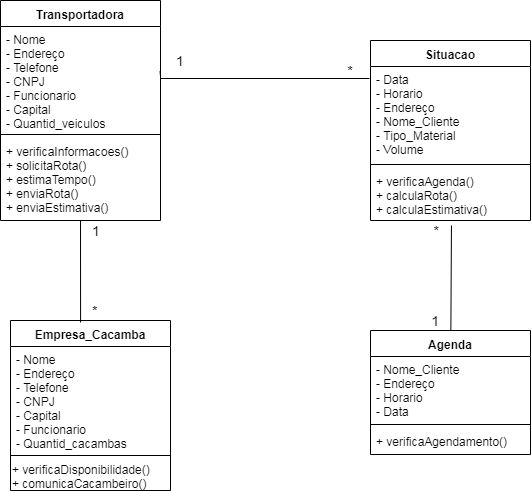

The diagram above was exported from draw.io. Its source (the exported page's mxGraphModel, read from the mxfile embedded in the PNG):
<mxGraphModel dx="768" dy="500" grid="1" gridSize="10" guides="1" tooltips="1" connect="1" arrows="1" fold="1" page="1" pageScale="1" pageWidth="827" pageHeight="1169" math="0" shadow="0">
  <root>
    <mxCell id="0" />
    <mxCell id="1" parent="0" />
    <mxCell id="zm-ZXXnKpFFQqXum5P_j-1" value="Transportadora&#10;" style="swimlane;fontStyle=1;align=center;verticalAlign=top;childLayout=stackLayout;horizontal=1;startSize=26;horizontalStack=0;resizeParent=1;resizeParentMax=0;resizeLast=0;collapsible=1;marginBottom=0;" parent="1" vertex="1">
      <mxGeometry x="170" y="20" width="160" height="220" as="geometry" />
    </mxCell>
    <mxCell id="zm-ZXXnKpFFQqXum5P_j-2" value="- Nome&#10;- Endereço&#10;- Telefone&#10;- CNPJ&#10;- Funcionario&#10;- Capital&#10;- Quantid_veiculos" style="text;align=left;verticalAlign=top;spacingLeft=4;spacingRight=4;overflow=hidden;rotatable=0;points=[[0,0.5],[1,0.5]];portConstraint=eastwest;" parent="zm-ZXXnKpFFQqXum5P_j-1" vertex="1">
      <mxGeometry y="26" width="160" height="104" as="geometry" />
    </mxCell>
    <mxCell id="zm-ZXXnKpFFQqXum5P_j-3" value="" style="line;strokeWidth=1;fillColor=none;align=left;verticalAlign=middle;spacingTop=-1;spacingLeft=3;spacingRight=3;rotatable=0;labelPosition=right;points=[];portConstraint=eastwest;" parent="zm-ZXXnKpFFQqXum5P_j-1" vertex="1">
      <mxGeometry y="130" width="160" height="8" as="geometry" />
    </mxCell>
    <mxCell id="zm-ZXXnKpFFQqXum5P_j-4" value="+ verificaInformacoes()&#10;+ solicitaRota()&#10;+ estimaTempo()&#10;+ enviaRota()&#10;+ enviaEstimativa()" style="text;align=left;verticalAlign=top;spacingLeft=4;spacingRight=4;overflow=hidden;rotatable=0;points=[[0,0.5],[1,0.5]];portConstraint=eastwest;" parent="zm-ZXXnKpFFQqXum5P_j-1" vertex="1">
      <mxGeometry y="138" width="160" height="82" as="geometry" />
    </mxCell>
    <mxCell id="zm-ZXXnKpFFQqXum5P_j-5" value="Situacao" style="swimlane;fontStyle=1;align=center;verticalAlign=top;childLayout=stackLayout;horizontal=1;startSize=26;horizontalStack=0;resizeParent=1;resizeParentMax=0;resizeLast=0;collapsible=1;marginBottom=0;" parent="1" vertex="1">
      <mxGeometry x="540" y="60" width="160" height="180" as="geometry" />
    </mxCell>
    <mxCell id="zm-ZXXnKpFFQqXum5P_j-6" value="- Data&#10;- Horario&#10;- Endereço&#10;- Nome_Cliente&#10;- Tipo_Material&#10;- Volume" style="text;strokeColor=none;fillColor=none;align=left;verticalAlign=top;spacingLeft=4;spacingRight=4;overflow=hidden;rotatable=0;points=[[0,0.5],[1,0.5]];portConstraint=eastwest;" parent="zm-ZXXnKpFFQqXum5P_j-5" vertex="1">
      <mxGeometry y="26" width="160" height="94" as="geometry" />
    </mxCell>
    <mxCell id="zm-ZXXnKpFFQqXum5P_j-7" value="" style="line;strokeWidth=1;fillColor=none;align=left;verticalAlign=middle;spacingTop=-1;spacingLeft=3;spacingRight=3;rotatable=0;labelPosition=right;points=[];portConstraint=eastwest;" parent="zm-ZXXnKpFFQqXum5P_j-5" vertex="1">
      <mxGeometry y="120" width="160" height="8" as="geometry" />
    </mxCell>
    <mxCell id="zm-ZXXnKpFFQqXum5P_j-8" value="+ verificaAgenda()&#10;+ calculaRota()&#10;+ calculaEstimativa()" style="text;strokeColor=none;fillColor=none;align=left;verticalAlign=top;spacingLeft=4;spacingRight=4;overflow=hidden;rotatable=0;points=[[0,0.5],[1,0.5]];portConstraint=eastwest;" parent="zm-ZXXnKpFFQqXum5P_j-5" vertex="1">
      <mxGeometry y="128" width="160" height="52" as="geometry" />
    </mxCell>
    <mxCell id="zm-ZXXnKpFFQqXum5P_j-9" value="Agenda" style="swimlane;fontStyle=1;align=center;verticalAlign=top;childLayout=stackLayout;horizontal=1;startSize=26;horizontalStack=0;resizeParent=1;resizeParentMax=0;resizeLast=0;collapsible=1;marginBottom=0;" parent="1" vertex="1">
      <mxGeometry x="540" y="350" width="160" height="124" as="geometry">
        <mxRectangle x="580" y="140" width="70" height="26" as="alternateBounds" />
      </mxGeometry>
    </mxCell>
    <mxCell id="zm-ZXXnKpFFQqXum5P_j-10" value="- Nome_Cliente&#10;- Endereço&#10;- Horario&#10;- Data" style="text;strokeColor=none;fillColor=none;align=left;verticalAlign=top;spacingLeft=4;spacingRight=4;overflow=hidden;rotatable=0;points=[[0,0.5],[1,0.5]];portConstraint=eastwest;" parent="zm-ZXXnKpFFQqXum5P_j-9" vertex="1">
      <mxGeometry y="26" width="160" height="64" as="geometry" />
    </mxCell>
    <mxCell id="zm-ZXXnKpFFQqXum5P_j-11" value="" style="line;strokeWidth=1;fillColor=none;align=left;verticalAlign=middle;spacingTop=-1;spacingLeft=3;spacingRight=3;rotatable=0;labelPosition=right;points=[];portConstraint=eastwest;" parent="zm-ZXXnKpFFQqXum5P_j-9" vertex="1">
      <mxGeometry y="90" width="160" height="8" as="geometry" />
    </mxCell>
    <mxCell id="zm-ZXXnKpFFQqXum5P_j-12" value="+ verificaAgendamento()" style="text;strokeColor=none;fillColor=none;align=left;verticalAlign=top;spacingLeft=4;spacingRight=4;overflow=hidden;rotatable=0;points=[[0,0.5],[1,0.5]];portConstraint=eastwest;" parent="zm-ZXXnKpFFQqXum5P_j-9" vertex="1">
      <mxGeometry y="98" width="160" height="26" as="geometry" />
    </mxCell>
    <mxCell id="zm-ZXXnKpFFQqXum5P_j-13" value="Empresa_Cacamba" style="swimlane;fontStyle=1;align=center;verticalAlign=top;childLayout=stackLayout;horizontal=1;startSize=26;horizontalStack=0;resizeParent=1;resizeParentMax=0;resizeLast=0;collapsible=1;marginBottom=0;" parent="1" vertex="1">
      <mxGeometry x="180" y="340" width="160" height="170" as="geometry" />
    </mxCell>
    <mxCell id="zm-ZXXnKpFFQqXum5P_j-14" value="- Nome&#10;- Endereço&#10;- Telefone&#10;- CNPJ&#10;- Capital&#10;- Funcionario&#10;- Quantid_cacambas" style="text;strokeColor=none;fillColor=none;align=left;verticalAlign=top;spacingLeft=4;spacingRight=4;overflow=hidden;rotatable=0;points=[[0,0.5],[1,0.5]];portConstraint=eastwest;" parent="zm-ZXXnKpFFQqXum5P_j-13" vertex="1">
      <mxGeometry y="26" width="160" height="104" as="geometry" />
    </mxCell>
    <mxCell id="zm-ZXXnKpFFQqXum5P_j-15" value="" style="line;strokeWidth=1;fillColor=none;align=left;verticalAlign=middle;spacingTop=-1;spacingLeft=3;spacingRight=3;rotatable=0;labelPosition=right;points=[];portConstraint=eastwest;" parent="zm-ZXXnKpFFQqXum5P_j-13" vertex="1">
      <mxGeometry y="130" width="160" height="10" as="geometry" />
    </mxCell>
    <mxCell id="RF23yADp3pbm6jHUMtgi-3" value="+ verificaDisponibilidade()&lt;br&gt;+ comunicaCacambeiro()" style="text;html=1;resizable=0;points=[];autosize=1;align=left;verticalAlign=top;spacingTop=-4;" vertex="1" parent="zm-ZXXnKpFFQqXum5P_j-13">
      <mxGeometry y="140" width="160" height="30" as="geometry" />
    </mxCell>
    <mxCell id="sExZ2fNgM5b9z3ZQDFuD-10" value="*" style="text;html=1;strokeColor=none;fillColor=none;align=center;verticalAlign=middle;whiteSpace=wrap;rounded=0;fontSize=14;" parent="1" vertex="1">
      <mxGeometry x="500" y="80" width="40" height="20" as="geometry" />
    </mxCell>
    <mxCell id="sExZ2fNgM5b9z3ZQDFuD-13" style="rounded=0;orthogonalLoop=1;jettySize=auto;html=1;endArrow=none;endFill=0;fontSize=14;entryX=-0.012;entryY=0.031;entryDx=0;entryDy=0;entryPerimeter=0;" parent="1" edge="1">
      <mxGeometry relative="1" as="geometry">
        <mxPoint x="330" y="96" as="sourcePoint" />
        <mxPoint x="329.52" y="90.62" as="targetPoint" />
      </mxGeometry>
    </mxCell>
    <mxCell id="sExZ2fNgM5b9z3ZQDFuD-14" value="1" style="text;html=1;strokeColor=none;fillColor=none;align=center;verticalAlign=middle;whiteSpace=wrap;rounded=0;fontSize=14;" parent="1" vertex="1">
      <mxGeometry x="330" y="70" width="40" height="20" as="geometry" />
    </mxCell>
    <mxCell id="sExZ2fNgM5b9z3ZQDFuD-18" style="edgeStyle=none;rounded=0;orthogonalLoop=1;jettySize=auto;html=1;endArrow=none;endFill=0;fontSize=14;entryX=0.438;entryY=0.012;entryDx=0;entryDy=0;entryPerimeter=0;" parent="1" source="zm-ZXXnKpFFQqXum5P_j-4" target="zm-ZXXnKpFFQqXum5P_j-13" edge="1">
      <mxGeometry relative="1" as="geometry">
        <mxPoint x="250" y="330" as="targetPoint" />
      </mxGeometry>
    </mxCell>
    <mxCell id="sExZ2fNgM5b9z3ZQDFuD-20" value="1" style="text;html=1;strokeColor=none;fillColor=none;align=right;verticalAlign=middle;whiteSpace=wrap;rounded=0;fontSize=14;" parent="1" vertex="1">
      <mxGeometry x="570" y="330" width="40" height="20" as="geometry" />
    </mxCell>
    <mxCell id="sExZ2fNgM5b9z3ZQDFuD-21" value="*" style="text;html=1;strokeColor=none;fillColor=none;align=right;verticalAlign=middle;whiteSpace=wrap;rounded=0;fontSize=14;" parent="1" vertex="1">
      <mxGeometry x="570" y="240" width="40" height="20" as="geometry" />
    </mxCell>
    <mxCell id="sExZ2fNgM5b9z3ZQDFuD-22" value="1" style="text;html=1;strokeColor=none;fillColor=none;align=left;verticalAlign=middle;whiteSpace=wrap;rounded=0;fontSize=14;" parent="1" vertex="1">
      <mxGeometry x="260" y="240" width="40" height="20" as="geometry" />
    </mxCell>
    <mxCell id="sExZ2fNgM5b9z3ZQDFuD-23" value="*" style="text;html=1;strokeColor=none;fillColor=none;align=left;verticalAlign=middle;whiteSpace=wrap;rounded=0;fontSize=14;" parent="1" vertex="1">
      <mxGeometry x="260" y="320" width="40" height="20" as="geometry" />
    </mxCell>
    <mxCell id="RF23yADp3pbm6jHUMtgi-5" style="rounded=0;orthogonalLoop=1;jettySize=auto;html=1;exitX=1;exitY=0.5;exitDx=0;exitDy=0;entryX=-0.006;entryY=0.128;entryDx=0;entryDy=0;entryPerimeter=0;startArrow=none;startFill=0;endArrow=none;endFill=0;" edge="1" parent="1" source="zm-ZXXnKpFFQqXum5P_j-2" target="zm-ZXXnKpFFQqXum5P_j-6">
      <mxGeometry relative="1" as="geometry" />
    </mxCell>
    <mxCell id="RF23yADp3pbm6jHUMtgi-6" style="rounded=0;orthogonalLoop=1;jettySize=auto;html=1;startArrow=none;startFill=0;endArrow=none;endFill=0;exitX=0.506;exitY=1.096;exitDx=0;exitDy=0;exitPerimeter=0;" edge="1" parent="1" source="zm-ZXXnKpFFQqXum5P_j-8" target="zm-ZXXnKpFFQqXum5P_j-9">
      <mxGeometry relative="1" as="geometry">
        <mxPoint x="630" y="243" as="sourcePoint" />
      </mxGeometry>
    </mxCell>
    <mxCell id="RF23yADp3pbm6jHUMtgi-7" style="edgeStyle=none;rounded=0;orthogonalLoop=1;jettySize=auto;html=1;entryX=1;entryY=0.75;entryDx=0;entryDy=0;startArrow=none;startFill=0;endArrow=none;endFill=0;" edge="1" parent="1" source="sExZ2fNgM5b9z3ZQDFuD-21" target="sExZ2fNgM5b9z3ZQDFuD-21">
      <mxGeometry relative="1" as="geometry" />
    </mxCell>
  </root>
</mxGraphModel>